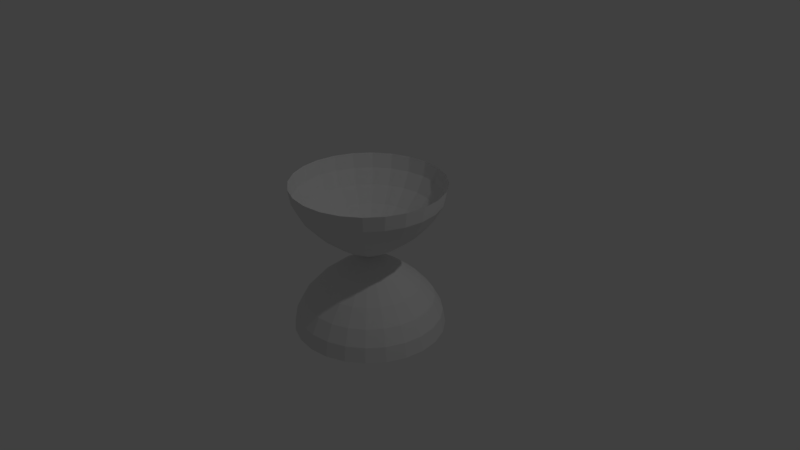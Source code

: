# Source: paraboloidWrap.blend  (saved by Blender 2.79.0; exported with 4.5.12 LTS)
import bpy
from mathutils import Matrix  # noqa: F401  (used for matrix-valued properties, if any)

bpy.ops.wm.read_factory_settings(use_empty=True)
scene = bpy.context.scene
scene.name = 'Scene'

# ---- collections
col_collection_1 = bpy.data.collections.new('Collection 1'); scene.collection.children.link(col_collection_1)

# ---- world
world_world = bpy.data.worlds.new('World'); scene.world = world_world
world_world.color = (0.05088, 0.05088, 0.05088)
world_world.use_sun_shadow = False
world_world.sun_shadow_jitter_overblur = 0.0
world_world.cycles.sampling_method = 'MANUAL'

# ---- cameras
cam_camera = bpy.data.cameras.new('Camera')
cam_camera.clip_end = 100.0
cam_camera.lens = 35.0
cam_camera.sensor_width = 32.0
cam_camera.sensor_height = 18.0
cam_camera.ortho_scale = 7.314
cam_camera.dof.focus_distance = 0.0
cam_camera.dof.aperture_fstop = 128.0

# ---- lights
light_lamp = bpy.data.lights.new('Lamp', 'POINT')
light_lamp.transmission_factor = 0.0
light_lamp.cutoff_distance = 30.0
light_lamp.energy = 100.0
light_lamp.shadow_buffer_clip_start = 1.001
light_lamp.shadow_soft_size = 0.1
light_lamp.shadow_maximum_resolution = 0.006
light_lamp.use_absolute_resolution = True

# ---- meshes
me_cylinder_001 = bpy.data.meshes.new('Cylinder.001')
me_cylinder_001.from_pydata([(0.0, 1.0, -1.0), (0.0, 1.0, 1.0), (0.2588, 0.9659, -1.0), (0.2588, 0.9659, 1.0), (0.5, 0.866, -1.0), (0.5, 0.866, 1.0), (0.7071, 0.7071, -1.0), (0.7071, 0.7071, 1.0), (0.866, 0.5, -1.0), (0.866, 0.5, 1.0), (0.9659, 0.2588, -1.0), (0.9659, 0.2588, 1.0), (1.0, 7.55e-08, -1.0), (1.0, 7.55e-08, 1.0), (0.9659, -0.2588, -1.0), (0.9659, -0.2588, 1.0), (0.866, -0.5, -1.0), (0.866, -0.5, 1.0), (0.7071, -0.7071, -1.0), (0.7071, -0.7071, 1.0), (0.5, -0.866, -1.0), (0.5, -0.866, 1.0), (0.2588, -0.9659, -1.0), (0.2588, -0.9659, 1.0), (3.894e-07, -1.0, -1.0), (3.894e-07, -1.0, 1.0), (-0.2588, -0.9659, -1.0), (-0.2588, -0.9659, 1.0), (-0.5, -0.866, -1.0), (-0.5, -0.866, 1.0), (-0.7071, -0.7071, -1.0), (-0.7071, -0.7071, 1.0), (-0.866, -0.5, -1.0), (-0.866, -0.5, 1.0), (-0.9659, -0.2588, -1.0), (-0.9659, -0.2588, 1.0), (-1.0, -4.649e-07, -1.0), (-1.0, -4.649e-07, 1.0), (-0.9659, 0.2588, -1.0), (-0.9659, 0.2588, 1.0), (-0.866, 0.5, -1.0), (-0.866, 0.5, 1.0), (-0.7071, 0.7071, -1.0), (-0.7071, 0.7071, 1.0), (-0.5, 0.866, -1.0), (-0.5, 0.866, 1.0), (-0.2588, 0.9659, -1.0), (-0.2588, 0.9659, 1.0), (1.788e-10, 0.964, -0.8), (7.153e-10, 0.856, -0.6), (1.609e-09, 0.676, -0.4), (2.861e-09, 0.424, -0.2), (4.47e-09, 0.1, 0.0), (2.861e-09, 0.424, 0.2), (1.609e-09, 0.676, 0.4), (7.153e-10, 0.856, 0.6), (1.788e-10, 0.964, 0.8), (0.2495, 0.9312, 0.8), (0.2215, 0.8268, 0.6), (0.175, 0.653, 0.4), (0.1097, 0.4096, 0.2), (0.02588, 0.09659, 0.0), (0.1097, 0.4096, -0.2), (0.175, 0.653, -0.4), (0.2215, 0.8268, -0.6), (0.2495, 0.9312, -0.8), (0.482, 0.8348, 0.8), (0.428, 0.7413, 0.6), (0.338, 0.5854, 0.4), (0.212, 0.3672, 0.2), (0.05, 0.0866, 0.0), (0.212, 0.3672, -0.2), (0.338, 0.5854, -0.4), (0.428, 0.7413, -0.6), (0.482, 0.8348, -0.8), (0.6817, 0.6817, 0.8), (0.6053, 0.6053, 0.6), (0.478, 0.478, 0.4), (0.2998, 0.2998, 0.2), (0.07071, 0.07071, 0.0), (0.2998, 0.2998, -0.2), (0.478, 0.478, -0.4), (0.6053, 0.6053, -0.6), (0.6817, 0.6817, -0.8), (0.8348, 0.482, 0.8), (0.7413, 0.428, 0.6), (0.5854, 0.338, 0.4), (0.3672, 0.212, 0.2), (0.0866, 0.05, 0.0), (0.3672, 0.212, -0.2), (0.5854, 0.338, -0.4), (0.7413, 0.428, -0.6), (0.8348, 0.482, -0.8), (0.9312, 0.2495, 0.8), (0.8268, 0.2215, 0.6), (0.653, 0.175, 0.4), (0.4096, 0.1097, 0.2), (0.09659, 0.02588, 0.0), (0.4096, 0.1097, -0.2), (0.653, 0.175, -0.4), (0.8268, 0.2215, -0.6), (0.9312, 0.2495, -0.8), (0.964, 6.831e-08, 0.8), (0.856, 4.674e-08, 0.6), (0.676, 1.08e-08, 0.4), (0.424, -3.951e-08, 0.2), (0.1, -1.042e-07, 0.0), (0.424, -3.951e-08, -0.2), (0.676, 1.08e-08, -0.4), (0.856, 4.674e-08, -0.6), (0.964, 6.831e-08, -0.8), (0.9312, -0.2495, 0.8), (0.8268, -0.2215, 0.6), (0.653, -0.175, 0.4), (0.4096, -0.1097, 0.2), (0.09659, -0.02588, 0.0), (0.4096, -0.1097, -0.2), (0.653, -0.175, -0.4), (0.8268, -0.2215, -0.6), (0.9312, -0.2495, -0.8), (0.8348, -0.482, 0.8), (0.7413, -0.428, 0.6), (0.5854, -0.338, 0.4), (0.3672, -0.212, 0.2), (0.0866, -0.05, 0.0), (0.3672, -0.212, -0.2), (0.5854, -0.338, -0.4), (0.7413, -0.428, -0.6), (0.8348, -0.482, -0.8), (0.6817, -0.6817, 0.8), (0.6053, -0.6053, 0.6), (0.478, -0.478, 0.4), (0.2998, -0.2998, 0.2), (0.07071, -0.07071, 0.0), (0.2998, -0.2998, -0.2), (0.478, -0.478, -0.4), (0.6053, -0.6053, -0.6), (0.6817, -0.6817, -0.8), (0.482, -0.8348, 0.8), (0.428, -0.7413, 0.6), (0.338, -0.5854, 0.4), (0.212, -0.3672, 0.2), (0.05, -0.0866, 0.0), (0.212, -0.3672, -0.2), (0.338, -0.5854, -0.4), (0.428, -0.7413, -0.6), (0.482, -0.8348, -0.8), (0.2495, -0.9312, 0.8), (0.2215, -0.8268, 0.6), (0.175, -0.653, 0.4), (0.1097, -0.4096, 0.2), (0.02588, -0.09659, 0.0), (0.1097, -0.4096, -0.2), (0.175, -0.653, -0.4), (0.2215, -0.8268, -0.6), (0.2495, -0.9312, -0.8), (3.756e-07, -0.964, 0.8), (3.341e-07, -0.856, 0.6), (2.649e-07, -0.676, 0.4), (1.68e-07, -0.424, 0.2), (4.341e-08, -0.1, 0.0), (1.68e-07, -0.424, -0.2), (2.649e-07, -0.676, -0.4), (3.341e-07, -0.856, -0.6), (3.756e-07, -0.964, -0.8), (-0.2495, -0.9312, 0.8), (-0.2215, -0.8268, 0.6), (-0.175, -0.653, 0.4), (-0.1097, -0.4096, 0.2), (-0.02588, -0.09659, 0.0), (-0.1097, -0.4096, -0.2), (-0.175, -0.653, -0.4), (-0.2215, -0.8268, -0.6), (-0.2495, -0.9312, -0.8), (-0.482, -0.8348, 0.8), (-0.428, -0.7413, 0.6), (-0.338, -0.5854, 0.4), (-0.212, -0.3672, 0.2), (-0.05, -0.0866, 0.0), (-0.212, -0.3672, -0.2), (-0.338, -0.5854, -0.4), (-0.428, -0.7413, -0.6), (-0.482, -0.8348, -0.8), (-0.6817, -0.6817, 0.8), (-0.6053, -0.6053, 0.6), (-0.478, -0.478, 0.4), (-0.2998, -0.2998, 0.2), (-0.07071, -0.07071, 0.0), (-0.2998, -0.2998, -0.2), (-0.478, -0.478, -0.4), (-0.6053, -0.6053, -0.6), (-0.6817, -0.6817, -0.8), (-0.8348, -0.482, 0.8), (-0.7413, -0.428, 0.6), (-0.5854, -0.338, 0.4), (-0.3672, -0.212, 0.2), (-0.0866, -0.05, 0.0), (-0.3672, -0.212, -0.2), (-0.5854, -0.338, -0.4), (-0.7413, -0.428, -0.6), (-0.8348, -0.482, -0.8), (-0.9312, -0.2495, 0.8), (-0.8268, -0.2215, 0.6), (-0.653, -0.175, 0.4), (-0.4096, -0.1097, 0.2), (-0.09659, -0.02588, 0.0), (-0.4096, -0.1097, -0.2), (-0.653, -0.175, -0.4), (-0.8268, -0.2215, -0.6), (-0.9312, -0.2495, -0.8), (-0.964, -4.526e-07, 0.8), (-0.856, -4.158e-07, 0.6), (-0.676, -3.545e-07, 0.4), (-0.424, -2.686e-07, 0.2), (-0.1, -1.582e-07, 0.0), (-0.424, -2.686e-07, -0.2), (-0.676, -3.545e-07, -0.4), (-0.856, -4.158e-07, -0.6), (-0.964, -4.526e-07, -0.8), (-0.9312, 0.2495, 0.8), (-0.8268, 0.2215, 0.6), (-0.653, 0.175, 0.4), (-0.4096, 0.1097, 0.2), (-0.09659, 0.02588, 0.0), (-0.4096, 0.1097, -0.2), (-0.653, 0.175, -0.4), (-0.8268, 0.2215, -0.6), (-0.9312, 0.2495, -0.8), (-0.8348, 0.482, 0.8), (-0.7413, 0.428, 0.6), (-0.5854, 0.338, 0.4), (-0.3672, 0.212, 0.2), (-0.0866, 0.05, 0.0), (-0.3672, 0.212, -0.2), (-0.5854, 0.338, -0.4), (-0.7413, 0.428, -0.6), (-0.8348, 0.482, -0.8), (-0.6817, 0.6817, 0.8), (-0.6053, 0.6053, 0.6), (-0.478, 0.478, 0.4), (-0.2998, 0.2998, 0.2), (-0.07071, 0.07071, 0.0), (-0.2998, 0.2998, -0.2), (-0.478, 0.478, -0.4), (-0.6053, 0.6053, -0.6), (-0.6817, 0.6817, -0.8), (-0.482, 0.8348, 0.8), (-0.428, 0.7413, 0.6), (-0.338, 0.5854, 0.4), (-0.212, 0.3672, 0.2), (-0.05, 0.0866, 0.0), (-0.212, 0.3672, -0.2), (-0.338, 0.5854, -0.4), (-0.428, 0.7413, -0.6), (-0.482, 0.8348, -0.8), (-0.2495, 0.9312, 0.8), (-0.2215, 0.8268, 0.6), (-0.175, 0.653, 0.4), (-0.1097, 0.4096, 0.2), (-0.02588, 0.09659, 0.0), (-0.1097, 0.4096, -0.2), (-0.175, 0.653, -0.4), (-0.2215, 0.8268, -0.6), (-0.2495, 0.9312, -0.8), (3.691e-11, 0.999, -1.0), (3.691e-11, 0.999, 1.0), (0.2586, 0.965, -1.0), (0.2586, 0.965, 1.0), (0.4995, 0.8652, -1.0), (0.4995, 0.8652, 1.0), (0.7064, 0.7064, -1.0), (0.7064, 0.7064, 1.0), (0.8652, 0.4995, -1.0), (0.8652, 0.4995, 1.0), (0.965, 0.2586, -1.0), (0.965, 0.2586, 1.0), (0.999, 7.531e-08, -1.0), (0.999, 7.531e-08, 1.0), (0.965, -0.2586, -1.0), (0.965, -0.2586, 1.0), (0.8652, -0.4995, -1.0), (0.8652, -0.4995, 1.0), (0.7064, -0.7064, -1.0), (0.7064, -0.7064, 1.0), (0.4995, -0.8652, -1.0), (0.4995, -0.8652, 1.0), (0.2586, -0.965, -1.0), (0.2586, -0.965, 1.0), (3.891e-07, -0.999, -1.0), (3.891e-07, -0.999, 1.0), (-0.2586, -0.965, -1.0), (-0.2586, -0.965, 1.0), (-0.4995, -0.8652, -1.0), (-0.4995, -0.8652, 1.0), (-0.7064, -0.7064, -1.0), (-0.7064, -0.7064, 1.0), (-0.8652, -0.4995, -1.0), (-0.8652, -0.4995, 1.0), (-0.965, -0.2586, -1.0), (-0.965, -0.2586, 1.0), (-0.999, -4.646e-07, -1.0), (-0.999, -4.646e-07, 1.0), (-0.965, 0.2586, -1.0), (-0.965, 0.2586, 1.0), (-0.8652, 0.4995, -1.0), (-0.8652, 0.4995, 1.0), (-0.7064, 0.7064, -1.0), (-0.7064, 0.7064, 1.0), (-0.4995, 0.8652, -1.0), (-0.4995, 0.8652, 1.0), (-0.2586, 0.965, -1.0), (-0.2586, 0.965, 1.0), (2.156e-10, 0.963, -0.8), (7.515e-10, 0.8551, -0.6), (1.645e-09, 0.6753, -0.4), (2.895e-09, 0.4236, -0.2), (4.503e-09, 0.0999, 0.0), (2.895e-09, 0.4236, 0.2), (1.645e-09, 0.6753, 0.4), (7.515e-10, 0.8551, 0.6), (2.156e-10, 0.963, 0.8), (0.2493, 0.9302, 0.8), (0.2213, 0.826, 0.6), (0.1748, 0.6523, 0.4), (0.1096, 0.4091, 0.2), (0.02586, 0.0965, 0.0), (0.1096, 0.4091, -0.2), (0.1748, 0.6523, -0.4), (0.2213, 0.826, -0.6), (0.2493, 0.9302, -0.8), (0.4815, 0.834, 0.8), (0.4276, 0.7406, 0.6), (0.3377, 0.5848, 0.4), (0.2118, 0.3668, 0.2), (0.04995, 0.08652, 0.0), (0.2118, 0.3668, -0.2), (0.3377, 0.5848, -0.4), (0.4276, 0.7406, -0.6), (0.4815, 0.834, -0.8), (0.681, 0.681, 0.8), (0.6047, 0.6047, 0.6), (0.4775, 0.4775, 0.4), (0.2995, 0.2995, 0.2), (0.07064, 0.07064, 0.0), (0.2995, 0.2995, -0.2), (0.4775, 0.4775, -0.4), (0.6047, 0.6047, -0.6), (0.681, 0.681, -0.8), (0.834, 0.4815, 0.8), (0.7406, 0.4276, 0.6), (0.5848, 0.3377, 0.4), (0.3668, 0.2118, 0.2), (0.08652, 0.04995, 0.0), (0.3668, 0.2118, -0.2), (0.5848, 0.3377, -0.4), (0.7406, 0.4276, -0.6), (0.834, 0.4815, -0.8), (0.9302, 0.2493, 0.8), (0.826, 0.2213, 0.6), (0.6523, 0.1748, 0.4), (0.4091, 0.1096, 0.2), (0.0965, 0.02586, 0.0), (0.4091, 0.1096, -0.2), (0.6523, 0.1748, -0.4), (0.826, 0.2213, -0.6), (0.9302, 0.2493, -0.8), (0.963, 6.813e-08, 0.8), (0.8551, 4.658e-08, 0.6), (0.6753, 1.068e-08, 0.4), (0.4236, -3.959e-08, 0.2), (0.0999, -1.042e-07, 0.0), (0.4236, -3.959e-08, -0.2), (0.6753, 1.068e-08, -0.4), (0.8551, 4.658e-08, -0.6), (0.963, 6.813e-08, -0.8), (0.9302, -0.2493, 0.8), (0.826, -0.2213, 0.6), (0.6523, -0.1748, 0.4), (0.4091, -0.1096, 0.2), (0.0965, -0.02586, 0.0), (0.4091, -0.1096, -0.2), (0.6523, -0.1748, -0.4), (0.826, -0.2213, -0.6), (0.9302, -0.2493, -0.8), (0.834, -0.4815, 0.8), (0.7406, -0.4276, 0.6), (0.5848, -0.3377, 0.4), (0.3668, -0.2118, 0.2), (0.08652, -0.04995, 0.0), (0.3668, -0.2118, -0.2), (0.5848, -0.3377, -0.4), (0.7406, -0.4276, -0.6), (0.834, -0.4815, -0.8), (0.681, -0.681, 0.8), (0.6047, -0.6047, 0.6), (0.4775, -0.4775, 0.4), (0.2995, -0.2995, 0.2), (0.07064, -0.07064, 0.0), (0.2995, -0.2995, -0.2), (0.4775, -0.4775, -0.4), (0.6047, -0.6047, -0.6), (0.681, -0.681, -0.8), (0.4815, -0.834, 0.8), (0.4276, -0.7406, 0.6), (0.3377, -0.5848, 0.4), (0.2118, -0.3668, 0.2), (0.04995, -0.08652, 0.0), (0.2118, -0.3668, -0.2), (0.3377, -0.5848, -0.4), (0.4276, -0.7406, -0.6), (0.4815, -0.834, -0.8), (0.2493, -0.9302, 0.8), (0.2213, -0.826, 0.6), (0.1748, -0.6523, 0.4), (0.1096, -0.4091, 0.2), (0.02586, -0.0965, 0.0), (0.1096, -0.4091, -0.2), (0.1748, -0.6523, -0.4), (0.2213, -0.826, -0.6), (0.2493, -0.9302, -0.8), (3.752e-07, -0.963, 0.8), (3.338e-07, -0.8551, 0.6), (2.646e-07, -0.6753, 0.4), (1.678e-07, -0.4236, 0.2), (4.341e-08, -0.0999, 0.0), (1.678e-07, -0.4236, -0.2), (2.646e-07, -0.6753, -0.4), (3.338e-07, -0.8551, -0.6), (3.752e-07, -0.963, -0.8), (-0.2493, -0.9302, 0.8), (-0.2213, -0.826, 0.6), (-0.1748, -0.6523, 0.4), (-0.1096, -0.4091, 0.2), (-0.02586, -0.0965, 0.0), (-0.1096, -0.4091, -0.2), (-0.1748, -0.6523, -0.4), (-0.2213, -0.826, -0.6), (-0.2493, -0.9302, -0.8), (-0.4815, -0.834, 0.8), (-0.4276, -0.7406, 0.6), (-0.3377, -0.5848, 0.4), (-0.2118, -0.3668, 0.2), (-0.04995, -0.08652, 0.0), (-0.2118, -0.3668, -0.2), (-0.3377, -0.5848, -0.4), (-0.4276, -0.7406, -0.6), (-0.4815, -0.834, -0.8), (-0.681, -0.681, 0.8), (-0.6047, -0.6047, 0.6), (-0.4775, -0.4775, 0.4), (-0.2995, -0.2995, 0.2), (-0.07064, -0.07064, 0.0), (-0.2995, -0.2995, -0.2), (-0.4775, -0.4775, -0.4), (-0.6047, -0.6047, -0.6), (-0.681, -0.681, -0.8), (-0.834, -0.4815, 0.8), (-0.7406, -0.4276, 0.6), (-0.5848, -0.3377, 0.4), (-0.3668, -0.2118, 0.2), (-0.08652, -0.04995, 0.0), (-0.3668, -0.2118, -0.2), (-0.5848, -0.3377, -0.4), (-0.7406, -0.4276, -0.6), (-0.834, -0.4815, -0.8), (-0.9302, -0.2493, 0.8), (-0.826, -0.2213, 0.6), (-0.6523, -0.1748, 0.4), (-0.4091, -0.1096, 0.2), (-0.0965, -0.02586, 0.0), (-0.4091, -0.1096, -0.2), (-0.6523, -0.1748, -0.4), (-0.826, -0.2213, -0.6), (-0.9302, -0.2493, -0.8), (-0.963, -4.523e-07, 0.8), (-0.8551, -4.155e-07, 0.6), (-0.6753, -3.543e-07, 0.4), (-0.4236, -2.685e-07, 0.2), (-0.0999, -1.582e-07, 0.0), (-0.4236, -2.685e-07, -0.2), (-0.6753, -3.543e-07, -0.4), (-0.8551, -4.155e-07, -0.6), (-0.963, -4.523e-07, -0.8), (-0.9302, 0.2493, 0.8), (-0.826, 0.2213, 0.6), (-0.6523, 0.1748, 0.4), (-0.4091, 0.1096, 0.2), (-0.0965, 0.02586, 0.0), (-0.4091, 0.1096, -0.2), (-0.6523, 0.1748, -0.4), (-0.826, 0.2213, -0.6), (-0.9302, 0.2493, -0.8), (-0.834, 0.4815, 0.8), (-0.7406, 0.4276, 0.6), (-0.5848, 0.3377, 0.4), (-0.3668, 0.2118, 0.2), (-0.08652, 0.04995, 0.0), (-0.3668, 0.2118, -0.2), (-0.5848, 0.3377, -0.4), (-0.7406, 0.4276, -0.6), (-0.834, 0.4815, -0.8), (-0.681, 0.681, 0.8), (-0.6047, 0.6047, 0.6), (-0.4775, 0.4775, 0.4), (-0.2995, 0.2995, 0.2), (-0.07064, 0.07064, 0.0), (-0.2995, 0.2995, -0.2), (-0.4775, 0.4775, -0.4), (-0.6047, 0.6047, -0.6), (-0.681, 0.681, -0.8), (-0.4815, 0.834, 0.8), (-0.4276, 0.7406, 0.6), (-0.3377, 0.5848, 0.4), (-0.2118, 0.3668, 0.2), (-0.04995, 0.08652, 0.0), (-0.2118, 0.3668, -0.2), (-0.3377, 0.5848, -0.4), (-0.4276, 0.7406, -0.6), (-0.4815, 0.834, -0.8), (-0.2493, 0.9302, 0.8), (-0.2213, 0.826, 0.6), (-0.1748, 0.6523, 0.4), (-0.1096, 0.4091, 0.2), (-0.02586, 0.0965, 0.0), (-0.1096, 0.4091, -0.2), (-0.1748, 0.6523, -0.4), (-0.2213, 0.826, -0.6), (-0.2493, 0.9302, -0.8)], [], [(56, 1, 3, 57), (57, 3, 5, 66), (66, 5, 7, 75), (75, 7, 9, 84), (84, 9, 11, 93), (93, 11, 13, 102), (102, 13, 15, 111), (111, 15, 17, 120), (120, 17, 19, 129), (129, 19, 21, 138), (138, 21, 23, 147), (147, 23, 25, 156), (156, 25, 27, 165), (165, 27, 29, 174), (174, 29, 31, 183), (183, 31, 33, 192), (192, 33, 35, 201), (201, 35, 37, 210), (210, 37, 39, 219), (219, 39, 41, 228), (228, 41, 43, 237), (237, 43, 45, 246), (246, 45, 47, 255), (255, 47, 1, 56), (46, 263, 48, 0), (263, 262, 49, 48), (262, 261, 50, 49), (261, 260, 51, 50), (260, 259, 52, 51), (259, 258, 53, 52), (258, 257, 54, 53), (257, 256, 55, 54), (256, 255, 56, 55), (44, 254, 263, 46), (254, 253, 262, 263), (253, 252, 261, 262), (252, 251, 260, 261), (251, 250, 259, 260), (250, 249, 258, 259), (249, 248, 257, 258), (248, 247, 256, 257), (247, 246, 255, 256), (42, 245, 254, 44), (245, 244, 253, 254), (244, 243, 252, 253), (243, 242, 251, 252), (242, 241, 250, 251), (241, 240, 249, 250), (240, 239, 248, 249), (239, 238, 247, 248), (238, 237, 246, 247), (40, 236, 245, 42), (236, 235, 244, 245), (235, 234, 243, 244), (234, 233, 242, 243), (233, 232, 241, 242), (232, 231, 240, 241), (231, 230, 239, 240), (230, 229, 238, 239), (229, 228, 237, 238), (38, 227, 236, 40), (227, 226, 235, 236), (226, 225, 234, 235), (225, 224, 233, 234), (224, 223, 232, 233), (223, 222, 231, 232), (222, 221, 230, 231), (221, 220, 229, 230), (220, 219, 228, 229), (36, 218, 227, 38), (218, 217, 226, 227), (217, 216, 225, 226), (216, 215, 224, 225), (215, 214, 223, 224), (214, 213, 222, 223), (213, 212, 221, 222), (212, 211, 220, 221), (211, 210, 219, 220), (34, 209, 218, 36), (209, 208, 217, 218), (208, 207, 216, 217), (207, 206, 215, 216), (206, 205, 214, 215), (205, 204, 213, 214), (204, 203, 212, 213), (203, 202, 211, 212), (202, 201, 210, 211), (32, 200, 209, 34), (200, 199, 208, 209), (199, 198, 207, 208), (198, 197, 206, 207), (197, 196, 205, 206), (196, 195, 204, 205), (195, 194, 203, 204), (194, 193, 202, 203), (193, 192, 201, 202), (30, 191, 200, 32), (191, 190, 199, 200), (190, 189, 198, 199), (189, 188, 197, 198), (188, 187, 196, 197), (187, 186, 195, 196), (186, 185, 194, 195), (185, 184, 193, 194), (184, 183, 192, 193), (28, 182, 191, 30), (182, 181, 190, 191), (181, 180, 189, 190), (180, 179, 188, 189), (179, 178, 187, 188), (178, 177, 186, 187), (177, 176, 185, 186), (176, 175, 184, 185), (175, 174, 183, 184), (26, 173, 182, 28), (173, 172, 181, 182), (172, 171, 180, 181), (171, 170, 179, 180), (170, 169, 178, 179), (169, 168, 177, 178), (168, 167, 176, 177), (167, 166, 175, 176), (166, 165, 174, 175), (24, 164, 173, 26), (164, 163, 172, 173), (163, 162, 171, 172), (162, 161, 170, 171), (161, 160, 169, 170), (160, 159, 168, 169), (159, 158, 167, 168), (158, 157, 166, 167), (157, 156, 165, 166), (22, 155, 164, 24), (155, 154, 163, 164), (154, 153, 162, 163), (153, 152, 161, 162), (152, 151, 160, 161), (151, 150, 159, 160), (150, 149, 158, 159), (149, 148, 157, 158), (148, 147, 156, 157), (20, 146, 155, 22), (146, 145, 154, 155), (145, 144, 153, 154), (144, 143, 152, 153), (143, 142, 151, 152), (142, 141, 150, 151), (141, 140, 149, 150), (140, 139, 148, 149), (139, 138, 147, 148), (18, 137, 146, 20), (137, 136, 145, 146), (136, 135, 144, 145), (135, 134, 143, 144), (134, 133, 142, 143), (133, 132, 141, 142), (132, 131, 140, 141), (131, 130, 139, 140), (130, 129, 138, 139), (16, 128, 137, 18), (128, 127, 136, 137), (127, 126, 135, 136), (126, 125, 134, 135), (125, 124, 133, 134), (124, 123, 132, 133), (123, 122, 131, 132), (122, 121, 130, 131), (121, 120, 129, 130), (14, 119, 128, 16), (119, 118, 127, 128), (118, 117, 126, 127), (117, 116, 125, 126), (116, 115, 124, 125), (115, 114, 123, 124), (114, 113, 122, 123), (113, 112, 121, 122), (112, 111, 120, 121), (12, 110, 119, 14), (110, 109, 118, 119), (109, 108, 117, 118), (108, 107, 116, 117), (107, 106, 115, 116), (106, 105, 114, 115), (105, 104, 113, 114), (104, 103, 112, 113), (103, 102, 111, 112), (10, 101, 110, 12), (101, 100, 109, 110), (100, 99, 108, 109), (99, 98, 107, 108), (98, 97, 106, 107), (97, 96, 105, 106), (96, 95, 104, 105), (95, 94, 103, 104), (94, 93, 102, 103), (8, 92, 101, 10), (92, 91, 100, 101), (91, 90, 99, 100), (90, 89, 98, 99), (89, 88, 97, 98), (88, 87, 96, 97), (87, 86, 95, 96), (86, 85, 94, 95), (85, 84, 93, 94), (6, 83, 92, 8), (83, 82, 91, 92), (82, 81, 90, 91), (81, 80, 89, 90), (80, 79, 88, 89), (79, 78, 87, 88), (78, 77, 86, 87), (77, 76, 85, 86), (76, 75, 84, 85), (4, 74, 83, 6), (74, 73, 82, 83), (73, 72, 81, 82), (72, 71, 80, 81), (71, 70, 79, 80), (70, 69, 78, 79), (69, 68, 77, 78), (68, 67, 76, 77), (67, 66, 75, 76), (2, 65, 74, 4), (65, 64, 73, 74), (64, 63, 72, 73), (63, 62, 71, 72), (62, 61, 70, 71), (61, 60, 69, 70), (60, 59, 68, 69), (59, 58, 67, 68), (58, 57, 66, 67), (0, 48, 65, 2), (48, 49, 64, 65), (49, 50, 63, 64), (50, 51, 62, 63), (51, 52, 61, 62), (52, 53, 60, 61), (53, 54, 59, 60), (54, 55, 58, 59), (55, 56, 57, 58), (320, 321, 267, 265), (321, 330, 269, 267), (330, 339, 271, 269), (339, 348, 273, 271), (348, 357, 275, 273), (357, 366, 277, 275), (366, 375, 279, 277), (375, 384, 281, 279), (384, 393, 283, 281), (393, 402, 285, 283), (402, 411, 287, 285), (411, 420, 289, 287), (420, 429, 291, 289), (429, 438, 293, 291), (438, 447, 295, 293), (447, 456, 297, 295), (456, 465, 299, 297), (465, 474, 301, 299), (474, 483, 303, 301), (483, 492, 305, 303), (492, 501, 307, 305), (501, 510, 309, 307), (510, 519, 311, 309), (519, 320, 265, 311), (310, 264, 312, 527), (527, 312, 313, 526), (526, 313, 314, 525), (525, 314, 315, 524), (524, 315, 316, 523), (523, 316, 317, 522), (522, 317, 318, 521), (521, 318, 319, 520), (520, 319, 320, 519), (308, 310, 527, 518), (518, 527, 526, 517), (517, 526, 525, 516), (516, 525, 524, 515), (515, 524, 523, 514), (514, 523, 522, 513), (513, 522, 521, 512), (512, 521, 520, 511), (511, 520, 519, 510), (306, 308, 518, 509), (509, 518, 517, 508), (508, 517, 516, 507), (507, 516, 515, 506), (506, 515, 514, 505), (505, 514, 513, 504), (504, 513, 512, 503), (503, 512, 511, 502), (502, 511, 510, 501), (304, 306, 509, 500), (500, 509, 508, 499), (499, 508, 507, 498), (498, 507, 506, 497), (497, 506, 505, 496), (496, 505, 504, 495), (495, 504, 503, 494), (494, 503, 502, 493), (493, 502, 501, 492), (302, 304, 500, 491), (491, 500, 499, 490), (490, 499, 498, 489), (489, 498, 497, 488), (488, 497, 496, 487), (487, 496, 495, 486), (486, 495, 494, 485), (485, 494, 493, 484), (484, 493, 492, 483), (300, 302, 491, 482), (482, 491, 490, 481), (481, 490, 489, 480), (480, 489, 488, 479), (479, 488, 487, 478), (478, 487, 486, 477), (477, 486, 485, 476), (476, 485, 484, 475), (475, 484, 483, 474), (298, 300, 482, 473), (473, 482, 481, 472), (472, 481, 480, 471), (471, 480, 479, 470), (470, 479, 478, 469), (469, 478, 477, 468), (468, 477, 476, 467), (467, 476, 475, 466), (466, 475, 474, 465), (296, 298, 473, 464), (464, 473, 472, 463), (463, 472, 471, 462), (462, 471, 470, 461), (461, 470, 469, 460), (460, 469, 468, 459), (459, 468, 467, 458), (458, 467, 466, 457), (457, 466, 465, 456), (294, 296, 464, 455), (455, 464, 463, 454), (454, 463, 462, 453), (453, 462, 461, 452), (452, 461, 460, 451), (451, 460, 459, 450), (450, 459, 458, 449), (449, 458, 457, 448), (448, 457, 456, 447), (292, 294, 455, 446), (446, 455, 454, 445), (445, 454, 453, 444), (444, 453, 452, 443), (443, 452, 451, 442), (442, 451, 450, 441), (441, 450, 449, 440), (440, 449, 448, 439), (439, 448, 447, 438), (290, 292, 446, 437), (437, 446, 445, 436), (436, 445, 444, 435), (435, 444, 443, 434), (434, 443, 442, 433), (433, 442, 441, 432), (432, 441, 440, 431), (431, 440, 439, 430), (430, 439, 438, 429), (288, 290, 437, 428), (428, 437, 436, 427), (427, 436, 435, 426), (426, 435, 434, 425), (425, 434, 433, 424), (424, 433, 432, 423), (423, 432, 431, 422), (422, 431, 430, 421), (421, 430, 429, 420), (286, 288, 428, 419), (419, 428, 427, 418), (418, 427, 426, 417), (417, 426, 425, 416), (416, 425, 424, 415), (415, 424, 423, 414), (414, 423, 422, 413), (413, 422, 421, 412), (412, 421, 420, 411), (284, 286, 419, 410), (410, 419, 418, 409), (409, 418, 417, 408), (408, 417, 416, 407), (407, 416, 415, 406), (406, 415, 414, 405), (405, 414, 413, 404), (404, 413, 412, 403), (403, 412, 411, 402), (282, 284, 410, 401), (401, 410, 409, 400), (400, 409, 408, 399), (399, 408, 407, 398), (398, 407, 406, 397), (397, 406, 405, 396), (396, 405, 404, 395), (395, 404, 403, 394), (394, 403, 402, 393), (280, 282, 401, 392), (392, 401, 400, 391), (391, 400, 399, 390), (390, 399, 398, 389), (389, 398, 397, 388), (388, 397, 396, 387), (387, 396, 395, 386), (386, 395, 394, 385), (385, 394, 393, 384), (278, 280, 392, 383), (383, 392, 391, 382), (382, 391, 390, 381), (381, 390, 389, 380), (380, 389, 388, 379), (379, 388, 387, 378), (378, 387, 386, 377), (377, 386, 385, 376), (376, 385, 384, 375), (276, 278, 383, 374), (374, 383, 382, 373), (373, 382, 381, 372), (372, 381, 380, 371), (371, 380, 379, 370), (370, 379, 378, 369), (369, 378, 377, 368), (368, 377, 376, 367), (367, 376, 375, 366), (274, 276, 374, 365), (365, 374, 373, 364), (364, 373, 372, 363), (363, 372, 371, 362), (362, 371, 370, 361), (361, 370, 369, 360), (360, 369, 368, 359), (359, 368, 367, 358), (358, 367, 366, 357), (272, 274, 365, 356), (356, 365, 364, 355), (355, 364, 363, 354), (354, 363, 362, 353), (353, 362, 361, 352), (352, 361, 360, 351), (351, 360, 359, 350), (350, 359, 358, 349), (349, 358, 357, 348), (270, 272, 356, 347), (347, 356, 355, 346), (346, 355, 354, 345), (345, 354, 353, 344), (344, 353, 352, 343), (343, 352, 351, 342), (342, 351, 350, 341), (341, 350, 349, 340), (340, 349, 348, 339), (268, 270, 347, 338), (338, 347, 346, 337), (337, 346, 345, 336), (336, 345, 344, 335), (335, 344, 343, 334), (334, 343, 342, 333), (333, 342, 341, 332), (332, 341, 340, 331), (331, 340, 339, 330), (266, 268, 338, 329), (329, 338, 337, 328), (328, 337, 336, 327), (327, 336, 335, 326), (326, 335, 334, 325), (325, 334, 333, 324), (324, 333, 332, 323), (323, 332, 331, 322), (322, 331, 330, 321), (264, 266, 329, 312), (312, 329, 328, 313), (313, 328, 327, 314), (314, 327, 326, 315), (315, 326, 325, 316), (316, 325, 324, 317), (317, 324, 323, 318), (318, 323, 322, 319), (319, 322, 321, 320)])
_uv = me_cylinder_001.uv_layers.new(name='UVMap')
_uv.uv.foreach_set('vector', [1.0, 0.788, 1.0, 0.9873, 0.9583, 0.9873, 0.9583, 0.788, 0.9583, 0.788, 0.9583, 0.9873, 0.9167, 0.9873, 0.9167, 0.788, 0.9167, 0.788, 0.9167, 0.9873, 0.875, 0.9873, 0.875, 0.788, 0.875, 0.788, 0.875, 0.9873, 0.8333, 0.9873, 0.8333, 0.788, 0.8333, 0.788, 0.8333, 0.9873, 0.7917, 0.9873, 0.7917, 0.788, 0.7917, 0.788, 0.7917, 0.9873, 0.75, 0.9873, 0.75, 0.788, 0.75, 0.788, 0.75, 0.9873, 0.7083, 0.9873, 0.7083, 0.788, 0.7083, 0.788, 0.7083, 0.9873, 0.6667, 0.9873, 0.6667, 0.788, 0.6667, 0.788, 0.6667, 0.9873, 0.625, 0.9873, 0.625, 0.788, 0.625, 0.788, 0.625, 0.9873, 0.5833, 0.9873, 0.5833, 0.788, 0.5833, 0.788, 0.5833, 0.9873, 0.5417, 0.9873, 0.5417, 0.788, 0.5417, 0.788, 0.5417, 0.9873, 0.5, 0.9873, 0.5, 0.788, 0.5, 0.788, 0.5, 0.9873, 0.4583, 0.9873, 0.4583, 0.788, 0.4583, 0.788, 0.4583, 0.9873, 0.4167, 0.9873, 0.4167, 0.788, 0.4167, 0.788, 0.4167, 0.9873, 0.375, 0.9873, 0.375, 0.788, 0.375, 0.788, 0.375, 0.9873, 0.3333, 0.9873, 0.3333, 0.788, 0.3333, 0.788, 0.3333, 0.9873, 0.2917, 0.9873, 0.2917, 0.788, 0.2917, 0.788, 0.2917, 0.9873, 0.25, 0.9873, 0.25, 0.788, 0.25, 0.788, 0.25, 0.9873, 0.2083, 0.9873, 0.2083, 0.788, 0.2083, 0.788, 0.2083, 0.9873, 0.1667, 0.9873, 0.1667, 0.788, 0.1667, 0.788, 0.1667, 0.9873, 0.125, 0.9873, 0.125, 0.788, 0.125, 0.788, 0.125, 0.9873, 0.08333, 0.9873, 0.08333, 0.788, 0.08333, 0.788, 0.08333, 0.9873, 0.04167, 0.9873, 0.04167, 0.788, 0.04167, 0.788, 0.04167, 0.9873, 0.0, 0.9873, 0.0, 0.788, 0.9583, 0.9936, 0.9583, 0.7926, 1.0, 0.7926, 1.0, 0.9936, 0.9583, 0.7926, 0.9583, 0.5916, 1.0, 0.5916, 1.0, 0.7926, 0.9583, 0.5916, 0.9583, 0.3907, 1.0, 0.3907, 1.0, 0.5916, 0.9583, 0.3907, 0.9583, 0.1897, 1.0, 0.1897, 1.0, 0.3907, 0.9583, 0.1897, 0.9583, -0.01127, 1.0, -0.01127, 1.0, 0.1897, 0.04167, -0.008944, 0.04167, 0.1903, 0.0, 0.1903, 0.0, -0.008944, 0.04167, 0.1903, 0.04167, 0.3895, 0.0, 0.3895, 0.0, 0.1903, 0.04167, 0.3895, 0.04167, 0.5888, 0.0, 0.5888, 0.0, 0.3895, 0.04167, 0.5888, 0.04167, 0.788, 0.0, 0.788, 0.0, 0.5888, 0.9167, 0.9936, 0.9167, 0.7926, 0.9583, 0.7926, 0.9583, 0.9936, 0.9167, 0.7926, 0.9167, 0.5916, 0.9583, 0.5916, 0.9583, 0.7926, 0.9167, 0.5916, 0.9167, 0.3907, 0.9583, 0.3907, 0.9583, 0.5916, 0.9167, 0.3907, 0.9167, 0.1897, 0.9583, 0.1897, 0.9583, 0.3907, 0.9167, 0.1897, 0.9167, -0.01127, 0.9583, -0.01127, 0.9583, 0.1897, 0.08333, -0.008944, 0.08333, 0.1903, 0.04167, 0.1903, 0.04167, -0.008944, 0.08333, 0.1903, 0.08333, 0.3895, 0.04167, 0.3895, 0.04167, 0.1903, 0.08333, 0.3895, 0.08333, 0.5888, 0.04167, 0.5888, 0.04167, 0.3895, 0.08333, 0.5888, 0.08333, 0.788, 0.04167, 0.788, 0.04167, 0.5888, 0.875, 0.9936, 0.875, 0.7926, 0.9167, 0.7926, 0.9167, 0.9936, 0.875, 0.7926, 0.875, 0.5916, 0.9167, 0.5916, 0.9167, 0.7926, 0.875, 0.5916, 0.875, 0.3907, 0.9167, 0.3907, 0.9167, 0.5916, 0.875, 0.3907, 0.875, 0.1897, 0.9167, 0.1897, 0.9167, 0.3907, 0.875, 0.1897, 0.875, -0.01127, 0.9167, -0.01127, 0.9167, 0.1897, 0.125, -0.008944, 0.125, 0.1903, 0.08333, 0.1903, 0.08333, -0.008944, 0.125, 0.1903, 0.125, 0.3895, 0.08333, 0.3895, 0.08333, 0.1903, 0.125, 0.3895, 0.125, 0.5888, 0.08333, 0.5888, 0.08333, 0.3895, 0.125, 0.5888, 0.125, 0.788, 0.08333, 0.788, 0.08333, 0.5888, 0.8333, 0.9936, 0.8333, 0.7926, 0.875, 0.7926, 0.875, 0.9936, 0.8333, 0.7926, 0.8333, 0.5916, 0.875, 0.5916, 0.875, 0.7926, 0.8333, 0.5916, 0.8333, 0.3907, 0.875, 0.3907, 0.875, 0.5916, 0.8333, 0.3907, 0.8333, 0.1897, 0.875, 0.1897, 0.875, 0.3907, 0.8333, 0.1897, 0.8333, -0.01127, 0.875, -0.01127, 0.875, 0.1897, 0.1667, -0.008944, 0.1667, 0.1903, 0.125, 0.1903, 0.125, -0.008944, 0.1667, 0.1903, 0.1667, 0.3895, 0.125, 0.3895, 0.125, 0.1903, 0.1667, 0.3895, 0.1667, 0.5888, 0.125, 0.5888, 0.125, 0.3895, 0.1667, 0.5888, 0.1667, 0.788, 0.125, 0.788, 0.125, 0.5888, 0.7917, 0.9936, 0.7917, 0.7926, 0.8333, 0.7926, 0.8333, 0.9936, 0.7917, 0.7926, 0.7917, 0.5916, 0.8333, 0.5916, 0.8333, 0.7926, 0.7917, 0.5916, 0.7917, 0.3907, 0.8333, 0.3907, 0.8333, 0.5916, 0.7917, 0.3907, 0.7917, 0.1897, 0.8333, 0.1897, 0.8333, 0.3907, 0.7917, 0.1897, 0.7917, -0.01127, 0.8333, -0.01127, 0.8333, 0.1897, 0.2083, -0.008944, 0.2083, 0.1903, 0.1667, 0.1903, 0.1667, -0.008944, 0.2083, 0.1903, 0.2083, 0.3895, 0.1667, 0.3895, 0.1667, 0.1903, 0.2083, 0.3895, 0.2083, 0.5888, 0.1667, 0.5888, 0.1667, 0.3895, 0.2083, 0.5888, 0.2083, 0.788, 0.1667, 0.788, 0.1667, 0.5888, 0.75, 0.9936, 0.75, 0.7926, 0.7917, 0.7926, 0.7917, 0.9936, 0.75, 0.7926, 0.75, 0.5916, 0.7917, 0.5916, 0.7917, 0.7926, 0.75, 0.5916, 0.75, 0.3907, 0.7917, 0.3907, 0.7917, 0.5916, 0.75, 0.3907, 0.75, 0.1897, 0.7917, 0.1897, 0.7917, 0.3907, 0.75, 0.1897, 0.75, -0.01127, 0.7917, -0.01127, 0.7917, 0.1897, 0.25, -0.008944, 0.25, 0.1903, 0.2083, 0.1903, 0.2083, -0.008944, 0.25, 0.1903, 0.25, 0.3895, 0.2083, 0.3895, 0.2083, 0.1903, 0.25, 0.3895, 0.25, 0.5888, 0.2083, 0.5888, 0.2083, 0.3895, 0.25, 0.5888, 0.25, 0.788, 0.2083, 0.788, 0.2083, 0.5888, 0.7083, 0.9936, 0.7083, 0.7926, 0.75, 0.7926, 0.75, 0.9936, 0.7083, 0.7926, 0.7083, 0.5916, 0.75, 0.5916, 0.75, 0.7926, 0.7083, 0.5916, 0.7083, 0.3907, 0.75, 0.3907, 0.75, 0.5916, 0.7083, 0.3907, 0.7083, 0.1897, 0.75, 0.1897, 0.75, 0.3907, 0.7083, 0.1897, 0.7083, -0.01127, 0.75, -0.01127, 0.75, 0.1897, 0.2917, -0.008944, 0.2917, 0.1903, 0.25, 0.1903, 0.25, -0.008944, 0.2917, 0.1903, 0.2917, 0.3895, 0.25, 0.3895, 0.25, 0.1903, 0.2917, 0.3895, 0.2917, 0.5888, 0.25, 0.5888, 0.25, 0.3895, 0.2917, 0.5888, 0.2917, 0.788, 0.25, 0.788, 0.25, 0.5888, 0.6667, 0.9936, 0.6667, 0.7926, 0.7083, 0.7926, 0.7083, 0.9936, 0.6667, 0.7926, 0.6667, 0.5916, 0.7083, 0.5916, 0.7083, 0.7926, 0.6667, 0.5916, 0.6667, 0.3907, 0.7083, 0.3907, 0.7083, 0.5916, 0.6667, 0.3907, 0.6667, 0.1897, 0.7083, 0.1897, 0.7083, 0.3907, 0.6667, 0.1897, 0.6667, -0.01127, 0.7083, -0.01127, 0.7083, 0.1897, 0.3333, -0.008944, 0.3333, 0.1903, 0.2917, 0.1903, 0.2917, -0.008944, 0.3333, 0.1903, 0.3333, 0.3895, 0.2917, 0.3895, 0.2917, 0.1903, 0.3333, 0.3895, 0.3333, 0.5888, 0.2917, 0.5888, 0.2917, 0.3895, 0.3333, 0.5888, 0.3333, 0.788, 0.2917, 0.788, 0.2917, 0.5888, 0.625, 0.9936, 0.625, 0.7926, 0.6667, 0.7926, 0.6667, 0.9936, 0.625, 0.7926, 0.625, 0.5916, 0.6667, 0.5916, 0.6667, 0.7926, 0.625, 0.5916, 0.625, 0.3907, 0.6667, 0.3907, 0.6667, 0.5916, 0.625, 0.3907, 0.625, 0.1897, 0.6667, 0.1897, 0.6667, 0.3907, 0.625, 0.1897, 0.625, -0.01127, 0.6667, -0.01127, 0.6667, 0.1897, 0.375, -0.008944, 0.375, 0.1903, 0.3333, 0.1903, 0.3333, -0.008944, 0.375, 0.1903, 0.375, 0.3895, 0.3333, 0.3895, 0.3333, 0.1903, 0.375, 0.3895, 0.375, 0.5888, 0.3333, 0.5888, 0.3333, 0.3895, 0.375, 0.5888, 0.375, 0.788, 0.3333, 0.788, 0.3333, 0.5888, 0.5833, 0.9936, 0.5833, 0.7926, 0.625, 0.7926, 0.625, 0.9936, 0.5833, 0.7926, 0.5833, 0.5916, 0.625, 0.5916, 0.625, 0.7926, 0.5833, 0.5916, 0.5833, 0.3907, 0.625, 0.3907, 0.625, 0.5916, 0.5833, 0.3907, 0.5833, 0.1897, 0.625, 0.1897, 0.625, 0.3907, 0.5833, 0.1897, 0.5833, -0.01127, 0.625, -0.01127, 0.625, 0.1897, 0.4167, -0.008944, 0.4167, 0.1903, 0.375, 0.1903, 0.375, -0.008944, 0.4167, 0.1903, 0.4167, 0.3895, 0.375, 0.3895, 0.375, 0.1903, 0.4167, 0.3895, 0.4167, 0.5888, 0.375, 0.5888, 0.375, 0.3895, 0.4167, 0.5888, 0.4167, 0.788, 0.375, 0.788, 0.375, 0.5888, 0.5417, 0.9936, 0.5417, 0.7926, 0.5833, 0.7926, 0.5833, 0.9936, 0.5417, 0.7926, 0.5417, 0.5916, 0.5833, 0.5916, 0.5833, 0.7926, 0.5417, 0.5916, 0.5417, 0.3907, 0.5833, 0.3907, 0.5833, 0.5916, 0.5417, 0.3907, 0.5417, 0.1897, 0.5833, 0.1897, 0.5833, 0.3907, 0.5417, 0.1897, 0.5417, -0.01127, 0.5833, -0.01127, 0.5833, 0.1897, 0.4583, -0.008944, 0.4583, 0.1903, 0.4167, 0.1903, 0.4167, -0.008944, 0.4583, 0.1903, 0.4583, 0.3895, 0.4167, 0.3895, 0.4167, 0.1903, 0.4583, 0.3895, 0.4583, 0.5888, 0.4167, 0.5888, 0.4167, 0.3895, 0.4583, 0.5888, 0.4583, 0.788, 0.4167, 0.788, 0.4167, 0.5888, 0.5, 0.9936, 0.5, 0.7926, 0.5417, 0.7926, 0.5417, 0.9936, 0.5, 0.7926, 0.5, 0.5916, 0.5417, 0.5916, 0.5417, 0.7926, 0.5, 0.5916, 0.5, 0.3907, 0.5417, 0.3907, 0.5417, 0.5916, 0.5, 0.3907, 0.5, 0.1897, 0.5417, 0.1897, 0.5417, 0.3907, 0.5, 0.1897, 0.5, -0.01127, 0.5417, -0.01127, 0.5417, 0.1897, 0.5, -0.008944, 0.5, 0.1903, 0.4583, 0.1903, 0.4583, -0.008944, 0.5, 0.1903, 0.5, 0.3895, 0.4583, 0.3895, 0.4583, 0.1903, 0.5, 0.3895, 0.5, 0.5888, 0.4583, 0.5888, 0.4583, 0.3895, 0.5, 0.5888, 0.5, 0.788, 0.4583, 0.788, 0.4583, 0.5888, 0.4583, 0.9936, 0.4583, 0.7926, 0.5, 0.7926, 0.5, 0.9936, 0.4583, 0.7926, 0.4583, 0.5916, 0.5, 0.5916, 0.5, 0.7926, 0.4583, 0.5916, 0.4583, 0.3907, 0.5, 0.3907, 0.5, 0.5916, 0.4583, 0.3907, 0.4583, 0.1897, 0.5, 0.1897, 0.5, 0.3907, 0.4583, 0.1897, 0.4583, -0.01127, 0.5, -0.01127, 0.5, 0.1897, 0.5417, -0.008944, 0.5417, 0.1903, 0.5, 0.1903, 0.5, -0.008944, 0.5417, 0.1903, 0.5417, 0.3895, 0.5, 0.3895, 0.5, 0.1903, 0.5417, 0.3895, 0.5417, 0.5888, 0.5, 0.5888, 0.5, 0.3895, 0.5417, 0.5888, 0.5417, 0.788, 0.5, 0.788, 0.5, 0.5888, 0.4167, 0.9936, 0.4167, 0.7926, 0.4583, 0.7926, 0.4583, 0.9936, 0.4167, 0.7926, 0.4167, 0.5916, 0.4583, 0.5916, 0.4583, 0.7926, 0.4167, 0.5916, 0.4167, 0.3907, 0.4583, 0.3907, 0.4583, 0.5916, 0.4167, 0.3907, 0.4167, 0.1897, 0.4583, 0.1897, 0.4583, 0.3907, 0.4167, 0.1897, 0.4167, -0.01127, 0.4583, -0.01127, 0.4583, 0.1897, 0.5833, -0.008944, 0.5833, 0.1903, 0.5417, 0.1903, 0.5417, -0.008944, 0.5833, 0.1903, 0.5833, 0.3895, 0.5417, 0.3895, 0.5417, 0.1903, 0.5833, 0.3895, 0.5833, 0.5888, 0.5417, 0.5888, 0.5417, 0.3895, 0.5833, 0.5888, 0.5833, 0.788, 0.5417, 0.788, 0.5417, 0.5888, 0.375, 0.9936, 0.375, 0.7926, 0.4167, 0.7926, 0.4167, 0.9936, 0.375, 0.7926, 0.375, 0.5916, 0.4167, 0.5916, 0.4167, 0.7926, 0.375, 0.5916, 0.375, 0.3907, 0.4167, 0.3907, 0.4167, 0.5916, 0.375, 0.3907, 0.375, 0.1897, 0.4167, 0.1897, 0.4167, 0.3907, 0.375, 0.1897, 0.375, -0.01127, 0.4167, -0.01127, 0.4167, 0.1897, 0.625, -0.008944, 0.625, 0.1903, 0.5833, 0.1903, 0.5833, -0.008944, 0.625, 0.1903, 0.625, 0.3895, 0.5833, 0.3895, 0.5833, 0.1903, 0.625, 0.3895, 0.625, 0.5888, 0.5833, 0.5888, 0.5833, 0.3895, 0.625, 0.5888, 0.625, 0.788, 0.5833, 0.788, 0.5833, 0.5888, 0.3333, 0.9936, 0.3333, 0.7926, 0.375, 0.7926, 0.375, 0.9936, 0.3333, 0.7926, 0.3333, 0.5916, 0.375, 0.5916, 0.375, 0.7926, 0.3333, 0.5916, 0.3333, 0.3907, 0.375, 0.3907, 0.375, 0.5916, 0.3333, 0.3907, 0.3333, 0.1897, 0.375, 0.1897, 0.375, 0.3907, 0.3333, 0.1897, 0.3333, -0.01127, 0.375, -0.01127, 0.375, 0.1897, 0.6667, -0.008944, 0.6667, 0.1903, 0.625, 0.1903, 0.625, -0.008944, 0.6667, 0.1903, 0.6667, 0.3895, 0.625, 0.3895, 0.625, 0.1903, 0.6667, 0.3895, 0.6667, 0.5888, 0.625, 0.5888, 0.625, 0.3895, 0.6667, 0.5888, 0.6667, 0.788, 0.625, 0.788, 0.625, 0.5888, 0.2917, 0.9936, 0.2917, 0.7926, 0.3333, 0.7926, 0.3333, 0.9936, 0.2917, 0.7926, 0.2917, 0.5916, 0.3333, 0.5916, 0.3333, 0.7926, 0.2917, 0.5916, 0.2917, 0.3907, 0.3333, 0.3907, 0.3333, 0.5916, 0.2917, 0.3907, 0.2917, 0.1897, 0.3333, 0.1897, 0.3333, 0.3907, 0.2917, 0.1897, 0.2917, -0.01127, 0.3333, -0.01127, 0.3333, 0.1897, 0.7083, -0.008944, 0.7083, 0.1903, 0.6667, 0.1903, 0.6667, -0.008944, 0.7083, 0.1903, 0.7083, 0.3895, 0.6667, 0.3895, 0.6667, 0.1903, 0.7083, 0.3895, 0.7083, 0.5888, 0.6667, 0.5888, 0.6667, 0.3895, 0.7083, 0.5888, 0.7083, 0.788, 0.6667, 0.788, 0.6667, 0.5888, 0.25, 0.9936, 0.25, 0.7926, 0.2917, 0.7926, 0.2917, 0.9936, 0.25, 0.7926, 0.25, 0.5916, 0.2917, 0.5916, 0.2917, 0.7926, 0.25, 0.5916, 0.25, 0.3907, 0.2917, 0.3907, 0.2917, 0.5916, 0.25, 0.3907, 0.25, 0.1897, 0.2917, 0.1897, 0.2917, 0.3907, 0.25, 0.1897, 0.25, -0.01127, 0.2917, -0.01127, 0.2917, 0.1897, 0.75, -0.008944, 0.75, 0.1903, 0.7083, 0.1903, 0.7083, -0.008944, 0.75, 0.1903, 0.75, 0.3895, 0.7083, 0.3895, 0.7083, 0.1903, 0.75, 0.3895, 0.75, 0.5888, 0.7083, 0.5888, 0.7083, 0.3895, 0.75, 0.5888, 0.75, 0.788, 0.7083, 0.788, 0.7083, 0.5888, 0.2083, 0.9936, 0.2083, 0.7926, 0.25, 0.7926, 0.25, 0.9936, 0.2083, 0.7926, 0.2083, 0.5916, 0.25, 0.5916, 0.25, 0.7926, 0.2083, 0.5916, 0.2083, 0.3907, 0.25, 0.3907, 0.25, 0.5916, 0.2083, 0.3907, 0.2083, 0.1897, 0.25, 0.1897, 0.25, 0.3907, 0.2083, 0.1897, 0.2083, -0.01127, 0.25, -0.01127, 0.25, 0.1897, 0.7917, -0.008944, 0.7917, 0.1903, 0.75, 0.1903, 0.75, -0.008944, 0.7917, 0.1903, 0.7917, 0.3895, 0.75, 0.3895, 0.75, 0.1903, 0.7917, 0.3895, 0.7917, 0.5888, 0.75, 0.5888, 0.75, 0.3895, 0.7917, 0.5888, 0.7917, 0.788, 0.75, 0.788, 0.75, 0.5888, 0.1667, 0.9936, 0.1667, 0.7926, 0.2083, 0.7926, 0.2083, 0.9936, 0.1667, 0.7926, 0.1667, 0.5916, 0.2083, 0.5916, 0.2083, 0.7926, 0.1667, 0.5916, 0.1667, 0.3907, 0.2083, 0.3907, 0.2083, 0.5916, 0.1667, 0.3907, 0.1667, 0.1897, 0.2083, 0.1897, 0.2083, 0.3907, 0.1667, 0.1897, 0.1667, -0.01127, 0.2083, -0.01127, 0.2083, 0.1897, 0.8333, -0.008944, 0.8333, 0.1903, 0.7917, 0.1903, 0.7917, -0.008944, 0.8333, 0.1903, 0.8333, 0.3895, 0.7917, 0.3895, 0.7917, 0.1903, 0.8333, 0.3895, 0.8333, 0.5888, 0.7917, 0.5888, 0.7917, 0.3895, 0.8333, 0.5888, 0.8333, 0.788, 0.7917, 0.788, 0.7917, 0.5888, 0.125, 0.9936, 0.125, 0.7926, 0.1667, 0.7926, 0.1667, 0.9936, 0.125, 0.7926, 0.125, 0.5916, 0.1667, 0.5916, 0.1667, 0.7926, 0.125, 0.5916, 0.125, 0.3907, 0.1667, 0.3907, 0.1667, 0.5916, 0.125, 0.3907, 0.125, 0.1897, 0.1667, 0.1897, 0.1667, 0.3907, 0.125, 0.1897, 0.125, -0.01127, 0.1667, -0.01127, 0.1667, 0.1897, 0.875, -0.008944, 0.875, 0.1903, 0.8333, 0.1903, 0.8333, -0.008944, 0.875, 0.1903, 0.875, 0.3895, 0.8333, 0.3895, 0.8333, 0.1903, 0.875, 0.3895, 0.875, 0.5888, 0.8333, 0.5888, 0.8333, 0.3895, 0.875, 0.5888, 0.875, 0.788, 0.8333, 0.788, 0.8333, 0.5888, 0.08333, 0.9936, 0.08333, 0.7926, 0.125, 0.7926, 0.125, 0.9936, 0.08333, 0.7926, 0.08333, 0.5916, 0.125, 0.5916, 0.125, 0.7926, 0.08333, 0.5916, 0.08333, 0.3907, 0.125, 0.3907, 0.125, 0.5916, 0.08333, 0.3907, 0.08333, 0.1897, 0.125, 0.1897, 0.125, 0.3907, 0.08333, 0.1897, 0.08333, -0.01127, 0.125, -0.01127, 0.125, 0.1897, 0.9167, -0.008944, 0.9167, 0.1903, 0.875, 0.1903, 0.875, -0.008944, 0.9167, 0.1903, 0.9167, 0.3895, 0.875, 0.3895, 0.875, 0.1903, 0.9167, 0.3895, 0.9167, 0.5888, 0.875, 0.5888, 0.875, 0.3895, 0.9167, 0.5888, 0.9167, 0.788, 0.875, 0.788, 0.875, 0.5888, 0.04167, 0.9936, 0.04167, 0.7926, 0.08333, 0.7926, 0.08333, 0.9936, 0.04167, 0.7926, 0.04167, 0.5916, 0.08333, 0.5916, 0.08333, 0.7926, 0.04167, 0.5916, 0.04167, 0.3907, 0.08333, 0.3907, 0.08333, 0.5916, 0.04167, 0.3907, 0.04167, 0.1897, 0.08333, 0.1897, 0.08333, 0.3907, 0.04167, 0.1897, 0.04167, -0.01127, 0.08333, -0.01127, 0.08333, 0.1897, 0.9583, -0.008944, 0.9583, 0.1903, 0.9167, 0.1903, 0.9167, -0.008944, 0.9583, 0.1903, 0.9583, 0.3895, 0.9167, 0.3895, 0.9167, 0.1903, 0.9583, 0.3895, 0.9583, 0.5888, 0.9167, 0.5888, 0.9167, 0.3895, 0.9583, 0.5888, 0.9583, 0.788, 0.9167, 0.788, 0.9167, 0.5888, 0.0, 0.9936, 0.0, 0.7926, 0.04167, 0.7926, 0.04167, 0.9936, 0.0, 0.7926, 0.0, 0.5916, 0.04167, 0.5916, 0.04167, 0.7926, 0.0, 0.5916, 0.0, 0.3907, 0.04167, 0.3907, 0.04167, 0.5916, 0.0, 0.3907, 0.0, 0.1897, 0.04167, 0.1897, 0.04167, 0.3907, 0.0, 0.1897, 0.0, -0.01127, 0.04167, -0.01127, 0.04167, 0.1897, 1.0, -0.008944, 1.0, 0.1903, 0.9583, 0.1903, 0.9583, -0.008944, 1.0, 0.1903, 1.0, 0.3895, 0.9583, 0.3895, 0.9583, 0.1903, 1.0, 0.3895, 1.0, 0.5888, 0.9583, 0.5888, 0.9583, 0.3895, 1.0, 0.5888, 1.0, 0.788, 0.9583, 0.788, 0.9583, 0.5888, 1.0, 0.788, 0.9583, 0.788, 0.9583, 0.9873, 1.0, 0.9873, 0.9583, 0.788, 0.9167, 0.788, 0.9167, 0.9873, 0.9583, 0.9873, 0.9167, 0.788, 0.875, 0.788, 0.875, 0.9873, 0.9167, 0.9873, 0.875, 0.788, 0.8333, 0.788, 0.8333, 0.9873, 0.875, 0.9873, 0.8333, 0.788, 0.7917, 0.788, 0.7917, 0.9873, 0.8333, 0.9873, 0.7917, 0.788, 0.75, 0.788, 0.75, 0.9873, 0.7917, 0.9873, 0.75, 0.788, 0.7083, 0.788, 0.7083, 0.9873, 0.75, 0.9873, 0.7083, 0.788, 0.6667, 0.788, 0.6667, 0.9873, 0.7083, 0.9873, 0.6667, 0.788, 0.625, 0.788, 0.625, 0.9873, 0.6667, 0.9873, 0.625, 0.788, 0.5833, 0.788, 0.5833, 0.9873, 0.625, 0.9873, 0.5833, 0.788, 0.5417, 0.788, 0.5417, 0.9873, 0.5833, 0.9873, 0.5417, 0.788, 0.5, 0.788, 0.5, 0.9873, 0.5417, 0.9873, 0.5, 0.788, 0.4583, 0.788, 0.4583, 0.9873, 0.5, 0.9873, 0.4583, 0.788, 0.4167, 0.788, 0.4167, 0.9873, 0.4583, 0.9873, 0.4167, 0.788, 0.375, 0.788, 0.375, 0.9873, 0.4167, 0.9873, 0.375, 0.788, 0.3333, 0.788, 0.3333, 0.9873, 0.375, 0.9873, 0.3333, 0.788, 0.2917, 0.788, 0.2917, 0.9873, 0.3333, 0.9873, 0.2917, 0.788, 0.25, 0.788, 0.25, 0.9873, 0.2917, 0.9873, 0.25, 0.788, 0.2083, 0.788, 0.2083, 0.9873, 0.25, 0.9873, 0.2083, 0.788, 0.1667, 0.788, 0.1667, 0.9873, 0.2083, 0.9873, 0.1667, 0.788, 0.125, 0.788, 0.125, 0.9873, 0.1667, 0.9873, 0.125, 0.788, 0.08333, 0.788, 0.08333, 0.9873, 0.125, 0.9873, 0.08333, 0.788, 0.04167, 0.788, 0.04167, 0.9873, 0.08333, 0.9873, 0.04167, 0.788, 0.0, 0.788, 0.0, 0.9873, 0.04167, 0.9873, 0.9583, 0.9936, 1.0, 0.9936, 1.0, 0.7926, 0.9583, 0.7926, 0.9583, 0.7926, 1.0, 0.7926, 1.0, 0.5916, 0.9583, 0.5916, 0.9583, 0.5916, 1.0, 0.5916, 1.0, 0.3907, 0.9583, 0.3907, 0.9583, 0.3907, 1.0, 0.3907, 1.0, 0.1897, 0.9583, 0.1897, 0.9583, 0.1897, 1.0, 0.1897, 1.0, -0.01127, 0.9583, -0.01127, 0.04167, -0.008944, 0.0, -0.008944, 0.0, 0.1903, 0.04167, 0.1903, 0.04167, 0.1903, 0.0, 0.1903, 0.0, 0.3895, 0.04167, 0.3895, 0.04167, 0.3895, 0.0, 0.3895, 0.0, 0.5888, 0.04167, 0.5888, 0.04167, 0.5888, 0.0, 0.5888, 0.0, 0.788, 0.04167, 0.788, 0.9167, 0.9936, 0.9583, 0.9936, 0.9583, 0.7926, 0.9167, 0.7926, 0.9167, 0.7926, 0.9583, 0.7926, 0.9583, 0.5916, 0.9167, 0.5916, 0.9167, 0.5916, 0.9583, 0.5916, 0.9583, 0.3907, 0.9167, 0.3907, 0.9167, 0.3907, 0.9583, 0.3907, 0.9583, 0.1897, 0.9167, 0.1897, 0.9167, 0.1897, 0.9583, 0.1897, 0.9583, -0.01127, 0.9167, -0.01127, 0.08333, -0.008944, 0.04167, -0.008944, 0.04167, 0.1903, 0.08333, 0.1903, 0.08333, 0.1903, 0.04167, 0.1903, 0.04167, 0.3895, 0.08333, 0.3895, 0.08333, 0.3895, 0.04167, 0.3895, 0.04167, 0.5888, 0.08333, 0.5888, 0.08333, 0.5888, 0.04167, 0.5888, 0.04167, 0.788, 0.08333, 0.788, 0.875, 0.9936, 0.9167, 0.9936, 0.9167, 0.7926, 0.875, 0.7926, 0.875, 0.7926, 0.9167, 0.7926, 0.9167, 0.5916, 0.875, 0.5916, 0.875, 0.5916, 0.9167, 0.5916, 0.9167, 0.3907, 0.875, 0.3907, 0.875, 0.3907, 0.9167, 0.3907, 0.9167, 0.1897, 0.875, 0.1897, 0.875, 0.1897, 0.9167, 0.1897, 0.9167, -0.01127, 0.875, -0.01127, 0.125, -0.008944, 0.08333, -0.008944, 0.08333, 0.1903, 0.125, 0.1903, 0.125, 0.1903, 0.08333, 0.1903, 0.08333, 0.3895, 0.125, 0.3895, 0.125, 0.3895, 0.08333, 0.3895, 0.08333, 0.5888, 0.125, 0.5888, 0.125, 0.5888, 0.08333, 0.5888, 0.08333, 0.788, 0.125, 0.788, 0.8333, 0.9936, 0.875, 0.9936, 0.875, 0.7926, 0.8333, 0.7926, 0.8333, 0.7926, 0.875, 0.7926, 0.875, 0.5916, 0.8333, 0.5916, 0.8333, 0.5916, 0.875, 0.5916, 0.875, 0.3907, 0.8333, 0.3907, 0.8333, 0.3907, 0.875, 0.3907, 0.875, 0.1897, 0.8333, 0.1897, 0.8333, 0.1897, 0.875, 0.1897, 0.875, -0.01127, 0.8333, -0.01127, 0.1667, -0.008944, 0.125, -0.008944, 0.125, 0.1903, 0.1667, 0.1903, 0.1667, 0.1903, 0.125, 0.1903, 0.125, 0.3895, 0.1667, 0.3895, 0.1667, 0.3895, 0.125, 0.3895, 0.125, 0.5888, 0.1667, 0.5888, 0.1667, 0.5888, 0.125, 0.5888, 0.125, 0.788, 0.1667, 0.788, 0.7917, 0.9936, 0.8333, 0.9936, 0.8333, 0.7926, 0.7917, 0.7926, 0.7917, 0.7926, 0.8333, 0.7926, 0.8333, 0.5916, 0.7917, 0.5916, 0.7917, 0.5916, 0.8333, 0.5916, 0.8333, 0.3907, 0.7917, 0.3907, 0.7917, 0.3907, 0.8333, 0.3907, 0.8333, 0.1897, 0.7917, 0.1897, 0.7917, 0.1897, 0.8333, 0.1897, 0.8333, -0.01127, 0.7917, -0.01127, 0.2083, -0.008944, 0.1667, -0.008944, 0.1667, 0.1903, 0.2083, 0.1903, 0.2083, 0.1903, 0.1667, 0.1903, 0.1667, 0.3895, 0.2083, 0.3895, 0.2083, 0.3895, 0.1667, 0.3895, 0.1667, 0.5888, 0.2083, 0.5888, 0.2083, 0.5888, 0.1667, 0.5888, 0.1667, 0.788, 0.2083, 0.788, 0.75, 0.9936, 0.7917, 0.9936, 0.7917, 0.7926, 0.75, 0.7926, 0.75, 0.7926, 0.7917, 0.7926, 0.7917, 0.5916, 0.75, 0.5916, 0.75, 0.5916, 0.7917, 0.5916, 0.7917, 0.3907, 0.75, 0.3907, 0.75, 0.3907, 0.7917, 0.3907, 0.7917, 0.1897, 0.75, 0.1897, 0.75, 0.1897, 0.7917, 0.1897, 0.7917, -0.01127, 0.75, -0.01127, 0.25, -0.008944, 0.2083, -0.008944, 0.2083, 0.1903, 0.25, 0.1903, 0.25, 0.1903, 0.2083, 0.1903, 0.2083, 0.3895, 0.25, 0.3895, 0.25, 0.3895, 0.2083, 0.3895, 0.2083, 0.5888, 0.25, 0.5888, 0.25, 0.5888, 0.2083, 0.5888, 0.2083, 0.788, 0.25, 0.788, 0.7083, 0.9936, 0.75, 0.9936, 0.75, 0.7926, 0.7083, 0.7926, 0.7083, 0.7926, 0.75, 0.7926, 0.75, 0.5916, 0.7083, 0.5916, 0.7083, 0.5916, 0.75, 0.5916, 0.75, 0.3907, 0.7083, 0.3907, 0.7083, 0.3907, 0.75, 0.3907, 0.75, 0.1897, 0.7083, 0.1897, 0.7083, 0.1897, 0.75, 0.1897, 0.75, -0.01127, 0.7083, -0.01127, 0.2917, -0.008944, 0.25, -0.008944, 0.25, 0.1903, 0.2917, 0.1903, 0.2917, 0.1903, 0.25, 0.1903, 0.25, 0.3895, 0.2917, 0.3895, 0.2917, 0.3895, 0.25, 0.3895, 0.25, 0.5888, 0.2917, 0.5888, 0.2917, 0.5888, 0.25, 0.5888, 0.25, 0.788, 0.2917, 0.788, 0.6667, 0.9936, 0.7083, 0.9936, 0.7083, 0.7926, 0.6667, 0.7926, 0.6667, 0.7926, 0.7083, 0.7926, 0.7083, 0.5916, 0.6667, 0.5916, 0.6667, 0.5916, 0.7083, 0.5916, 0.7083, 0.3907, 0.6667, 0.3907, 0.6667, 0.3907, 0.7083, 0.3907, 0.7083, 0.1897, 0.6667, 0.1897, 0.6667, 0.1897, 0.7083, 0.1897, 0.7083, -0.01127, 0.6667, -0.01127, 0.3333, -0.008944, 0.2917, -0.008944, 0.2917, 0.1903, 0.3333, 0.1903, 0.3333, 0.1903, 0.2917, 0.1903, 0.2917, 0.3895, 0.3333, 0.3895, 0.3333, 0.3895, 0.2917, 0.3895, 0.2917, 0.5888, 0.3333, 0.5888, 0.3333, 0.5888, 0.2917, 0.5888, 0.2917, 0.788, 0.3333, 0.788, 0.625, 0.9936, 0.6667, 0.9936, 0.6667, 0.7926, 0.625, 0.7926, 0.625, 0.7926, 0.6667, 0.7926, 0.6667, 0.5916, 0.625, 0.5916, 0.625, 0.5916, 0.6667, 0.5916, 0.6667, 0.3907, 0.625, 0.3907, 0.625, 0.3907, 0.6667, 0.3907, 0.6667, 0.1897, 0.625, 0.1897, 0.625, 0.1897, 0.6667, 0.1897, 0.6667, -0.01127, 0.625, -0.01127, 0.375, -0.008944, 0.3333, -0.008944, 0.3333, 0.1903, 0.375, 0.1903, 0.375, 0.1903, 0.3333, 0.1903, 0.3333, 0.3895, 0.375, 0.3895, 0.375, 0.3895, 0.3333, 0.3895, 0.3333, 0.5888, 0.375, 0.5888, 0.375, 0.5888, 0.3333, 0.5888, 0.3333, 0.788, 0.375, 0.788, 0.5833, 0.9936, 0.625, 0.9936, 0.625, 0.7926, 0.5833, 0.7926, 0.5833, 0.7926, 0.625, 0.7926, 0.625, 0.5916, 0.5833, 0.5916, 0.5833, 0.5916, 0.625, 0.5916, 0.625, 0.3907, 0.5833, 0.3907, 0.5833, 0.3907, 0.625, 0.3907, 0.625, 0.1897, 0.5833, 0.1897, 0.5833, 0.1897, 0.625, 0.1897, 0.625, -0.01127, 0.5833, -0.01127, 0.4167, -0.008944, 0.375, -0.008944, 0.375, 0.1903, 0.4167, 0.1903, 0.4167, 0.1903, 0.375, 0.1903, 0.375, 0.3895, 0.4167, 0.3895, 0.4167, 0.3895, 0.375, 0.3895, 0.375, 0.5888, 0.4167, 0.5888, 0.4167, 0.5888, 0.375, 0.5888, 0.375, 0.788, 0.4167, 0.788, 0.5417, 0.9936, 0.5833, 0.9936, 0.5833, 0.7926, 0.5417, 0.7926, 0.5417, 0.7926, 0.5833, 0.7926, 0.5833, 0.5916, 0.5417, 0.5916, 0.5417, 0.5916, 0.5833, 0.5916, 0.5833, 0.3907, 0.5417, 0.3907, 0.5417, 0.3907, 0.5833, 0.3907, 0.5833, 0.1897, 0.5417, 0.1897, 0.5417, 0.1897, 0.5833, 0.1897, 0.5833, -0.01127, 0.5417, -0.01127, 0.4583, -0.008944, 0.4167, -0.008944, 0.4167, 0.1903, 0.4583, 0.1903, 0.4583, 0.1903, 0.4167, 0.1903, 0.4167, 0.3895, 0.4583, 0.3895, 0.4583, 0.3895, 0.4167, 0.3895, 0.4167, 0.5888, 0.4583, 0.5888, 0.4583, 0.5888, 0.4167, 0.5888, 0.4167, 0.788, 0.4583, 0.788, 0.5, 0.9936, 0.5417, 0.9936, 0.5417, 0.7926, 0.5, 0.7926, 0.5, 0.7926, 0.5417, 0.7926, 0.5417, 0.5916, 0.5, 0.5916, 0.5, 0.5916, 0.5417, 0.5916, 0.5417, 0.3907, 0.5, 0.3907, 0.5, 0.3907, 0.5417, 0.3907, 0.5417, 0.1897, 0.5, 0.1897, 0.5, 0.1897, 0.5417, 0.1897, 0.5417, -0.01127, 0.5, -0.01127, 0.5, -0.008944, 0.4583, -0.008944, 0.4583, 0.1903, 0.5, 0.1903, 0.5, 0.1903, 0.4583, 0.1903, 0.4583, 0.3895, 0.5, 0.3895, 0.5, 0.3895, 0.4583, 0.3895, 0.4583, 0.5888, 0.5, 0.5888, 0.5, 0.5888, 0.4583, 0.5888, 0.4583, 0.788, 0.5, 0.788, 0.4583, 0.9936, 0.5, 0.9936, 0.5, 0.7926, 0.4583, 0.7926, 0.4583, 0.7926, 0.5, 0.7926, 0.5, 0.5916, 0.4583, 0.5916, 0.4583, 0.5916, 0.5, 0.5916, 0.5, 0.3907, 0.4583, 0.3907, 0.4583, 0.3907, 0.5, 0.3907, 0.5, 0.1897, 0.4583, 0.1897, 0.4583, 0.1897, 0.5, 0.1897, 0.5, -0.01127, 0.4583, -0.01127, 0.5417, -0.008944, 0.5, -0.008944, 0.5, 0.1903, 0.5417, 0.1903, 0.5417, 0.1903, 0.5, 0.1903, 0.5, 0.3895, 0.5417, 0.3895, 0.5417, 0.3895, 0.5, 0.3895, 0.5, 0.5888, 0.5417, 0.5888, 0.5417, 0.5888, 0.5, 0.5888, 0.5, 0.788, 0.5417, 0.788, 0.4167, 0.9936, 0.4583, 0.9936, 0.4583, 0.7926, 0.4167, 0.7926, 0.4167, 0.7926, 0.4583, 0.7926, 0.4583, 0.5916, 0.4167, 0.5916, 0.4167, 0.5916, 0.4583, 0.5916, 0.4583, 0.3907, 0.4167, 0.3907, 0.4167, 0.3907, 0.4583, 0.3907, 0.4583, 0.1897, 0.4167, 0.1897, 0.4167, 0.1897, 0.4583, 0.1897, 0.4583, -0.01127, 0.4167, -0.01127, 0.5833, -0.008944, 0.5417, -0.008944, 0.5417, 0.1903, 0.5833, 0.1903, 0.5833, 0.1903, 0.5417, 0.1903, 0.5417, 0.3895, 0.5833, 0.3895, 0.5833, 0.3895, 0.5417, 0.3895, 0.5417, 0.5888, 0.5833, 0.5888, 0.5833, 0.5888, 0.5417, 0.5888, 0.5417, 0.788, 0.5833, 0.788, 0.375, 0.9936, 0.4167, 0.9936, 0.4167, 0.7926, 0.375, 0.7926, 0.375, 0.7926, 0.4167, 0.7926, 0.4167, 0.5916, 0.375, 0.5916, 0.375, 0.5916, 0.4167, 0.5916, 0.4167, 0.3907, 0.375, 0.3907, 0.375, 0.3907, 0.4167, 0.3907, 0.4167, 0.1897, 0.375, 0.1897, 0.375, 0.1897, 0.4167, 0.1897, 0.4167, -0.01127, 0.375, -0.01127, 0.625, -0.008944, 0.5833, -0.008944, 0.5833, 0.1903, 0.625, 0.1903, 0.625, 0.1903, 0.5833, 0.1903, 0.5833, 0.3895, 0.625, 0.3895, 0.625, 0.3895, 0.5833, 0.3895, 0.5833, 0.5888, 0.625, 0.5888, 0.625, 0.5888, 0.5833, 0.5888, 0.5833, 0.788, 0.625, 0.788, 0.3333, 0.9936, 0.375, 0.9936, 0.375, 0.7926, 0.3333, 0.7926, 0.3333, 0.7926, 0.375, 0.7926, 0.375, 0.5916, 0.3333, 0.5916, 0.3333, 0.5916, 0.375, 0.5916, 0.375, 0.3907, 0.3333, 0.3907, 0.3333, 0.3907, 0.375, 0.3907, 0.375, 0.1897, 0.3333, 0.1897, 0.3333, 0.1897, 0.375, 0.1897, 0.375, -0.01127, 0.3333, -0.01127, 0.6667, -0.008944, 0.625, -0.008944, 0.625, 0.1903, 0.6667, 0.1903, 0.6667, 0.1903, 0.625, 0.1903, 0.625, 0.3895, 0.6667, 0.3895, 0.6667, 0.3895, 0.625, 0.3895, 0.625, 0.5888, 0.6667, 0.5888, 0.6667, 0.5888, 0.625, 0.5888, 0.625, 0.788, 0.6667, 0.788, 0.2917, 0.9936, 0.3333, 0.9936, 0.3333, 0.7926, 0.2917, 0.7926, 0.2917, 0.7926, 0.3333, 0.7926, 0.3333, 0.5916, 0.2917, 0.5916, 0.2917, 0.5916, 0.3333, 0.5916, 0.3333, 0.3907, 0.2917, 0.3907, 0.2917, 0.3907, 0.3333, 0.3907, 0.3333, 0.1897, 0.2917, 0.1897, 0.2917, 0.1897, 0.3333, 0.1897, 0.3333, -0.01127, 0.2917, -0.01127, 0.7083, -0.008944, 0.6667, -0.008944, 0.6667, 0.1903, 0.7083, 0.1903, 0.7083, 0.1903, 0.6667, 0.1903, 0.6667, 0.3895, 0.7083, 0.3895, 0.7083, 0.3895, 0.6667, 0.3895, 0.6667, 0.5888, 0.7083, 0.5888, 0.7083, 0.5888, 0.6667, 0.5888, 0.6667, 0.788, 0.7083, 0.788, 0.25, 0.9936, 0.2917, 0.9936, 0.2917, 0.7926, 0.25, 0.7926, 0.25, 0.7926, 0.2917, 0.7926, 0.2917, 0.5916, 0.25, 0.5916, 0.25, 0.5916, 0.2917, 0.5916, 0.2917, 0.3907, 0.25, 0.3907, 0.25, 0.3907, 0.2917, 0.3907, 0.2917, 0.1897, 0.25, 0.1897, 0.25, 0.1897, 0.2917, 0.1897, 0.2917, -0.01127, 0.25, -0.01127, 0.75, -0.008944, 0.7083, -0.008944, 0.7083, 0.1903, 0.75, 0.1903, 0.75, 0.1903, 0.7083, 0.1903, 0.7083, 0.3895, 0.75, 0.3895, 0.75, 0.3895, 0.7083, 0.3895, 0.7083, 0.5888, 0.75, 0.5888, 0.75, 0.5888, 0.7083, 0.5888, 0.7083, 0.788, 0.75, 0.788, 0.2083, 0.9936, 0.25, 0.9936, 0.25, 0.7926, 0.2083, 0.7926, 0.2083, 0.7926, 0.25, 0.7926, 0.25, 0.5916, 0.2083, 0.5916, 0.2083, 0.5916, 0.25, 0.5916, 0.25, 0.3907, 0.2083, 0.3907, 0.2083, 0.3907, 0.25, 0.3907, 0.25, 0.1897, 0.2083, 0.1897, 0.2083, 0.1897, 0.25, 0.1897, 0.25, -0.01127, 0.2083, -0.01127, 0.7917, -0.008944, 0.75, -0.008944, 0.75, 0.1903, 0.7917, 0.1903, 0.7917, 0.1903, 0.75, 0.1903, 0.75, 0.3895, 0.7917, 0.3895, 0.7917, 0.3895, 0.75, 0.3895, 0.75, 0.5888, 0.7917, 0.5888, 0.7917, 0.5888, 0.75, 0.5888, 0.75, 0.788, 0.7917, 0.788, 0.1667, 0.9936, 0.2083, 0.9936, 0.2083, 0.7926, 0.1667, 0.7926, 0.1667, 0.7926, 0.2083, 0.7926, 0.2083, 0.5916, 0.1667, 0.5916, 0.1667, 0.5916, 0.2083, 0.5916, 0.2083, 0.3907, 0.1667, 0.3907, 0.1667, 0.3907, 0.2083, 0.3907, 0.2083, 0.1897, 0.1667, 0.1897, 0.1667, 0.1897, 0.2083, 0.1897, 0.2083, -0.01127, 0.1667, -0.01127, 0.8333, -0.008944, 0.7917, -0.008944, 0.7917, 0.1903, 0.8333, 0.1903, 0.8333, 0.1903, 0.7917, 0.1903, 0.7917, 0.3895, 0.8333, 0.3895, 0.8333, 0.3895, 0.7917, 0.3895, 0.7917, 0.5888, 0.8333, 0.5888, 0.8333, 0.5888, 0.7917, 0.5888, 0.7917, 0.788, 0.8333, 0.788, 0.125, 0.9936, 0.1667, 0.9936, 0.1667, 0.7926, 0.125, 0.7926, 0.125, 0.7926, 0.1667, 0.7926, 0.1667, 0.5916, 0.125, 0.5916, 0.125, 0.5916, 0.1667, 0.5916, 0.1667, 0.3907, 0.125, 0.3907, 0.125, 0.3907, 0.1667, 0.3907, 0.1667, 0.1897, 0.125, 0.1897, 0.125, 0.1897, 0.1667, 0.1897, 0.1667, -0.01127, 0.125, -0.01127, 0.875, -0.008944, 0.8333, -0.008944, 0.8333, 0.1903, 0.875, 0.1903, 0.875, 0.1903, 0.8333, 0.1903, 0.8333, 0.3895, 0.875, 0.3895, 0.875, 0.3895, 0.8333, 0.3895, 0.8333, 0.5888, 0.875, 0.5888, 0.875, 0.5888, 0.8333, 0.5888, 0.8333, 0.788, 0.875, 0.788, 0.08333, 0.9936, 0.125, 0.9936, 0.125, 0.7926, 0.08333, 0.7926, 0.08333, 0.7926, 0.125, 0.7926, 0.125, 0.5916, 0.08333, 0.5916, 0.08333, 0.5916, 0.125, 0.5916, 0.125, 0.3907, 0.08333, 0.3907, 0.08333, 0.3907, 0.125, 0.3907, 0.125, 0.1897, 0.08333, 0.1897, 0.08333, 0.1897, 0.125, 0.1897, 0.125, -0.01127, 0.08333, -0.01127, 0.9167, -0.008944, 0.875, -0.008944, 0.875, 0.1903, 0.9167, 0.1903, 0.9167, 0.1903, 0.875, 0.1903, 0.875, 0.3895, 0.9167, 0.3895, 0.9167, 0.3895, 0.875, 0.3895, 0.875, 0.5888, 0.9167, 0.5888, 0.9167, 0.5888, 0.875, 0.5888, 0.875, 0.788, 0.9167, 0.788, 0.04167, 0.9936, 0.08333, 0.9936, 0.08333, 0.7926, 0.04167, 0.7926, 0.04167, 0.7926, 0.08333, 0.7926, 0.08333, 0.5916, 0.04167, 0.5916, 0.04167, 0.5916, 0.08333, 0.5916, 0.08333, 0.3907, 0.04167, 0.3907, 0.04167, 0.3907, 0.08333, 0.3907, 0.08333, 0.1897, 0.04167, 0.1897, 0.04167, 0.1897, 0.08333, 0.1897, 0.08333, -0.01127, 0.04167, -0.01127, 0.9583, -0.008944, 0.9167, -0.008944, 0.9167, 0.1903, 0.9583, 0.1903, 0.9583, 0.1903, 0.9167, 0.1903, 0.9167, 0.3895, 0.9583, 0.3895, 0.9583, 0.3895, 0.9167, 0.3895, 0.9167, 0.5888, 0.9583, 0.5888, 0.9583, 0.5888, 0.9167, 0.5888, 0.9167, 0.788, 0.9583, 0.788, 0.0, 0.9936, 0.04167, 0.9936, 0.04167, 0.7926, 0.0, 0.7926, 0.0, 0.7926, 0.04167, 0.7926, 0.04167, 0.5916, 0.0, 0.5916, 0.0, 0.5916, 0.04167, 0.5916, 0.04167, 0.3907, 0.0, 0.3907, 0.0, 0.3907, 0.04167, 0.3907, 0.04167, 0.1897, 0.0, 0.1897, 0.0, 0.1897, 0.04167, 0.1897, 0.04167, -0.01127, 0.0, -0.01127, 1.0, -0.008944, 0.9583, -0.008944, 0.9583, 0.1903, 1.0, 0.1903, 1.0, 0.1903, 0.9583, 0.1903, 0.9583, 0.3895, 1.0, 0.3895, 1.0, 0.3895, 0.9583, 0.3895, 0.9583, 0.5888, 1.0, 0.5888, 1.0, 0.5888, 0.9583, 0.5888, 0.9583, 0.788, 1.0, 0.788])
me_cylinder_001.use_remesh_preserve_volume = False
me_cylinder_001.use_remesh_preserve_attributes = False
me_cylinder_001.use_mirror_vertex_groups = False
me_cylinder_001.update()

# ---- objects
ob_cylinder = bpy.data.objects.new('Cylinder', me_cylinder_001)
ob_lamp = bpy.data.objects.new('Lamp', light_lamp)
ob_camera = bpy.data.objects.new('Camera', cam_camera)

# ---- transforms, parenting, visibility, modifiers, constraints
ob_cylinder.location = (0.0, 0.0, 0.0)
ob_cylinder.lineart.crease_threshold = 0.0
ob_lamp.location = (4.076, 1.005, 5.904)
ob_lamp.rotation_euler = (0.6503, 0.05522, 1.866)
ob_lamp.lock_rotations_4d = False
ob_lamp.empty_display_type = 'ARROWS'
ob_lamp.color = (0.0, 0.0, 0.0, 0.0)
ob_lamp.lineart.crease_threshold = 0.0
ob_camera.location = (7.481, -6.508, 5.344)
ob_camera.rotation_euler = (1.109, 0.0, 0.8149)
ob_camera.lock_rotations_4d = False
ob_camera.empty_display_type = 'ARROWS'
ob_camera.color = (0.0, 0.0, 0.0, 0.0)
ob_camera.display_type = 'WIRE'
ob_camera.lineart.crease_threshold = 0.0

# ---- collection membership
col_collection_1.objects.link(ob_cylinder)
col_collection_1.objects.link(ob_lamp)
col_collection_1.objects.link(ob_camera)

# ---- scene / render settings (as saved in the file)
scene.camera = ob_camera
scene.frame_start = 1; scene.frame_end = 250; scene.frame_set(1)
scene.render.engine = 'BLENDER_EEVEE_NEXT'
scene.render.resolution_percentage = 50
scene.render.dither_intensity = 0.0
scene.cycles.use_denoising = False
scene.cycles.samples = 128
scene.cycles.sampling_pattern = 'TABULATED_SOBOL'
scene.cycles.use_adaptive_sampling = False
scene.cycles.use_light_tree = False
scene.cycles.blur_glossy = 0.0
scene.cycles.sample_clamp_indirect = 0.0
scene.view_settings.view_transform = 'Standard'
bpy.context.view_layer.update()

